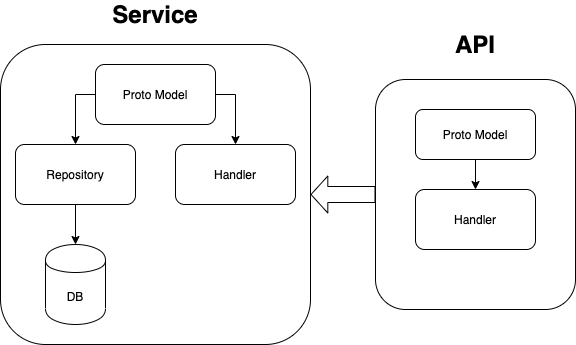

The diagram above was exported from draw.io. Its source (the exported page's mxGraphModel, read from the mxfile embedded in the PNG):
<mxGraphModel dx="1186" dy="659" grid="1" gridSize="10" guides="1" tooltips="1" connect="1" arrows="1" fold="1" page="1" pageScale="1" pageWidth="827" pageHeight="1169" math="0" shadow="0">
  <root>
    <mxCell id="0" />
    <mxCell id="1" parent="0" />
    <mxCell id="gqOK5lPUFz25M0iV1hr_-10" value="" style="rounded=1;whiteSpace=wrap;html=1;" vertex="1" parent="1">
      <mxGeometry x="480" y="195" width="200" height="230" as="geometry" />
    </mxCell>
    <mxCell id="gqOK5lPUFz25M0iV1hr_-9" value="" style="rounded=1;whiteSpace=wrap;html=1;" vertex="1" parent="1">
      <mxGeometry x="105" y="160" width="310" height="300" as="geometry" />
    </mxCell>
    <mxCell id="gqOK5lPUFz25M0iV1hr_-13" style="edgeStyle=orthogonalEdgeStyle;rounded=0;orthogonalLoop=1;jettySize=auto;html=1;entryX=0.5;entryY=0;entryDx=0;entryDy=0;" edge="1" parent="1" source="gqOK5lPUFz25M0iV1hr_-1" target="gqOK5lPUFz25M0iV1hr_-2">
      <mxGeometry relative="1" as="geometry">
        <Array as="points">
          <mxPoint x="180" y="210" />
        </Array>
      </mxGeometry>
    </mxCell>
    <mxCell id="gqOK5lPUFz25M0iV1hr_-16" style="edgeStyle=orthogonalEdgeStyle;rounded=0;orthogonalLoop=1;jettySize=auto;html=1;" edge="1" parent="1" source="gqOK5lPUFz25M0iV1hr_-1" target="gqOK5lPUFz25M0iV1hr_-3">
      <mxGeometry relative="1" as="geometry">
        <Array as="points">
          <mxPoint x="340" y="210" />
        </Array>
      </mxGeometry>
    </mxCell>
    <mxCell id="gqOK5lPUFz25M0iV1hr_-1" value="Proto Model" style="rounded=1;whiteSpace=wrap;html=1;" vertex="1" parent="1">
      <mxGeometry x="200" y="180" width="120" height="60" as="geometry" />
    </mxCell>
    <mxCell id="gqOK5lPUFz25M0iV1hr_-19" style="edgeStyle=orthogonalEdgeStyle;rounded=0;orthogonalLoop=1;jettySize=auto;html=1;entryX=0.5;entryY=0;entryDx=0;entryDy=0;" edge="1" parent="1" source="gqOK5lPUFz25M0iV1hr_-2" target="gqOK5lPUFz25M0iV1hr_-18">
      <mxGeometry relative="1" as="geometry" />
    </mxCell>
    <mxCell id="gqOK5lPUFz25M0iV1hr_-2" value="Repository" style="rounded=1;whiteSpace=wrap;html=1;" vertex="1" parent="1">
      <mxGeometry x="120" y="260" width="120" height="60" as="geometry" />
    </mxCell>
    <mxCell id="gqOK5lPUFz25M0iV1hr_-3" value="Handler" style="rounded=1;whiteSpace=wrap;html=1;" vertex="1" parent="1">
      <mxGeometry x="280" y="260" width="120" height="60" as="geometry" />
    </mxCell>
    <mxCell id="gqOK5lPUFz25M0iV1hr_-4" value="Handler" style="rounded=1;whiteSpace=wrap;html=1;" vertex="1" parent="1">
      <mxGeometry x="520" y="305" width="120" height="60" as="geometry" />
    </mxCell>
    <mxCell id="gqOK5lPUFz25M0iV1hr_-12" value="" style="edgeStyle=orthogonalEdgeStyle;rounded=0;orthogonalLoop=1;jettySize=auto;html=1;" edge="1" parent="1" source="gqOK5lPUFz25M0iV1hr_-5" target="gqOK5lPUFz25M0iV1hr_-4">
      <mxGeometry relative="1" as="geometry" />
    </mxCell>
    <mxCell id="gqOK5lPUFz25M0iV1hr_-5" value="Proto Model" style="rounded=1;whiteSpace=wrap;html=1;" vertex="1" parent="1">
      <mxGeometry x="520" y="225" width="120" height="50" as="geometry" />
    </mxCell>
    <mxCell id="gqOK5lPUFz25M0iV1hr_-6" value="&lt;b&gt;&lt;font style=&quot;font-size: 24px&quot;&gt;Service&lt;/font&gt;&lt;/b&gt;" style="text;html=1;strokeColor=none;fillColor=none;align=center;verticalAlign=middle;whiteSpace=wrap;rounded=0;" vertex="1" parent="1">
      <mxGeometry x="240" y="120" width="40" height="20" as="geometry" />
    </mxCell>
    <mxCell id="gqOK5lPUFz25M0iV1hr_-7" value="&lt;b&gt;&lt;font style=&quot;font-size: 24px&quot;&gt;API&lt;/font&gt;&lt;/b&gt;" style="text;html=1;strokeColor=none;fillColor=none;align=center;verticalAlign=middle;whiteSpace=wrap;rounded=0;" vertex="1" parent="1">
      <mxGeometry x="560" y="150" width="40" height="20" as="geometry" />
    </mxCell>
    <mxCell id="gqOK5lPUFz25M0iV1hr_-17" value="" style="shape=flexArrow;endArrow=classic;html=1;exitX=0;exitY=0.5;exitDx=0;exitDy=0;entryX=1;entryY=0.5;entryDx=0;entryDy=0;width=16;endSize=5.27;" edge="1" parent="1" source="gqOK5lPUFz25M0iV1hr_-10" target="gqOK5lPUFz25M0iV1hr_-9">
      <mxGeometry width="50" height="50" relative="1" as="geometry">
        <mxPoint x="390" y="390" as="sourcePoint" />
        <mxPoint x="440" y="340" as="targetPoint" />
      </mxGeometry>
    </mxCell>
    <mxCell id="gqOK5lPUFz25M0iV1hr_-18" value="DB" style="shape=cylinder;whiteSpace=wrap;html=1;boundedLbl=1;backgroundOutline=1;" vertex="1" parent="1">
      <mxGeometry x="150" y="360" width="60" height="80" as="geometry" />
    </mxCell>
  </root>
</mxGraphModel>